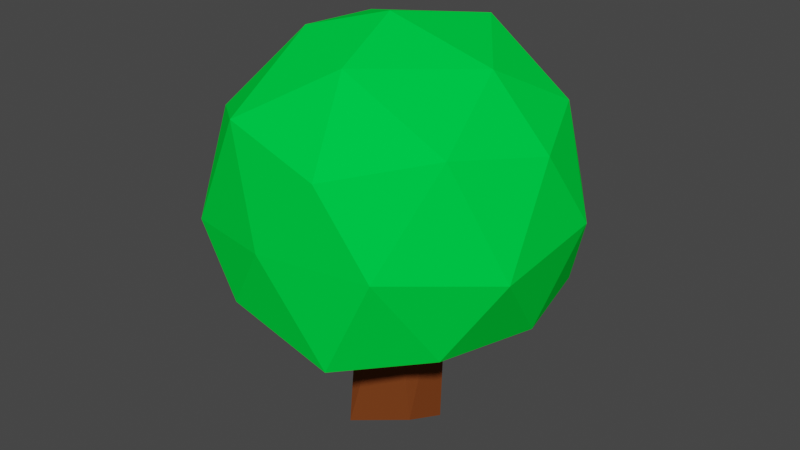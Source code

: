 # Source: Bush1.blend  (saved by Blender 2.80.75; exported with 4.5.12 LTS)
import bpy
from mathutils import Matrix  # noqa: F401  (used for matrix-valued properties, if any)

bpy.ops.wm.read_factory_settings(use_empty=True)
scene = bpy.context.scene
scene.name = 'Scene'

# ---- collections
col_collection = bpy.data.collections.new('Collection'); scene.collection.children.link(col_collection)

# ---- materials (node trees are filled in below, after node groups)
mat_bushtrunk = bpy.data.materials.new('BushTrunk')
mat_bushtrunk.alpha_threshold = 0.0
mat_bushtrunk.use_transparent_shadow = False
mat_bushtrunk.line_color = (0.0, 0.0, 0.0, 1.0)
mat_material = bpy.data.materials.new('Material')
mat_material.use_transparent_shadow = False
mat_berries_001 = bpy.data.materials.new('Berries.001')
mat_berries_001.use_transparent_shadow = False

# ---- material node trees
mat_bushtrunk.use_nodes = True; mat_bushtrunk.node_tree.nodes.clear()
_N = mat_bushtrunk.node_tree.nodes; _L = mat_bushtrunk.node_tree.links
n0 = _N.new('ShaderNodeOutputMaterial'); n0.name = 'Material Output'; n0.location = (300, 300)
n1 = _N.new('ShaderNodeBsdfPrincipled'); n1.name = 'Principled BSDF'; n1.location = (10, 300)
n1.distribution = 'GGX'
n1.subsurface_method = 'BURLEY'
n1.inputs[0].default_value = (0.196, 0.05194, 0.01361, 1.0)
n1.inputs[2].default_value = 0.4
n1.inputs[3].default_value = 1.45
n1.inputs[13].default_value = 0.0
n1.inputs[27].default_value = (0.0, 0.0, 0.0, 1.0)
n1.inputs[28].default_value = 1.0
_L.new(n1.outputs[0], n0.inputs[0])
n0.is_active_output = True
mat_material.use_nodes = True; mat_material.node_tree.nodes.clear()
_N = mat_material.node_tree.nodes; _L = mat_material.node_tree.links
n0 = _N.new('ShaderNodeOutputMaterial'); n0.name = 'Material Output'; n0.location = (300, 300)
n1 = _N.new('ShaderNodeBsdfPrincipled'); n1.name = 'Principled BSDF'; n1.location = (10, 300)
n1.distribution = 'GGX'
n1.subsurface_method = 'BURLEY'
n1.inputs[0].default_value = (0.0, 0.8, 0.05502, 1.0)
n1.inputs[3].default_value = 1.45
n1.inputs[13].default_value = 0.0
n1.inputs[27].default_value = (0.0, 0.0, 0.0, 1.0)
n1.inputs[28].default_value = 1.0
_L.new(n1.outputs[0], n0.inputs[0])
n0.is_active_output = True
mat_berries_001.use_nodes = True; mat_berries_001.node_tree.nodes.clear()
_N = mat_berries_001.node_tree.nodes; _L = mat_berries_001.node_tree.links
n0 = _N.new('ShaderNodeOutputMaterial'); n0.name = 'Material Output'; n0.location = (300, 300)
n1 = _N.new('ShaderNodeBsdfPrincipled'); n1.name = 'Principled BSDF'; n1.location = (10, 300)
n1.distribution = 'GGX'
n1.subsurface_method = 'BURLEY'
n1.inputs[0].default_value = (0.3672, 0.0, 0.002302, 1.0)
n1.inputs[3].default_value = 1.45
n1.inputs[13].default_value = 0.0
n1.inputs[27].default_value = (0.0, 0.0, 0.0, 1.0)
n1.inputs[28].default_value = 1.0
_L.new(n1.outputs[0], n0.inputs[0])
n0.is_active_output = True

# ---- world
world_world = bpy.data.worlds.new('World'); scene.world = world_world
world_world.use_nodes = True; world_world.node_tree.nodes.clear()
_N = world_world.node_tree.nodes; _L = world_world.node_tree.links
n0 = _N.new('ShaderNodeOutputWorld'); n0.name = 'World Output'; n0.location = (300, 300)
n1 = _N.new('ShaderNodeBackground'); n1.name = 'Background'; n1.location = (10, 300)
n1.inputs[0].default_value = (0.05088, 0.05088, 0.05088, 1.0)
_L.new(n1.outputs[0], n0.inputs[0])
n0.is_active_output = True
world_world.color = (0.05088, 0.05088, 0.05088)
world_world.use_sun_shadow = False
world_world.sun_shadow_jitter_overblur = 0.0

# ---- meshes
me_cube = bpy.data.meshes.new('Cube')
me_cube.from_pydata([(-0.7114, -0.5173, 1.462), (0.2956, -0.9345, 1.467), (0.76, 0.51, 0.5402), (-0.3213, 0.9095, 0.5506), (-0.945, 0.03962, 0.5235), (-0.3264, -0.8764, 0.6122), (0.6856, -0.5149, 0.499), (-0.7321, 0.5327, 1.454), (0.2916, 0.834, 1.505), (0.8935, 0.01455, 1.446), (0.02249, -0.08884, 1.994), (-0.6817, 0.4974, 0.4695), (0.9497, 0.3103, 1.004), (-0.6771, -0.5108, 0.481), (0.8254, 0.06682, 0.4596), (0.9573, -0.3563, 0.9454), (0.2672, -0.8671, 0.4404), (0.2984, 0.7923, 0.4924), (-0.04287, -0.9818, 1.025), (0.5474, -0.8535, 1.015), (-0.9222, -0.2749, 1.018), (-0.6516, -0.7868, 0.9375), (-0.5965, 0.8197, 1.035), (-0.928, 0.3023, 0.9741), (0.6526, 0.7364, 1.021), (-0.005009, 0.993, 1.018), (0.6908, -0.5006, 1.537), (-0.319, -0.8359, 1.58), (-0.8601, -0.005138, 1.558), (-0.2254, 0.7894, 1.521), (0.6878, 0.4976, 1.533), (0.1258, -0.5455, 1.848), (0.5615, 0.01244, 1.792), (-0.3742, -0.2602, 1.888), (-0.4314, 0.2943, 1.831), (0.1735, 0.5305, 1.873), (0.005625, 0.2722, -0.324), (-0.0505, 0.2732, 0.7188), (0.2637, 0.05194, -0.3383), (0.2681, 0.08718, 0.739), (0.2214, -0.1706, -0.2642), (0.1666, -0.2294, 0.7389), (-0.1351, -0.2664, -0.3832), (-0.1026, -0.1826, 0.7513), (-0.2079, 0.04797, -0.2725), (-0.2365, 0.07941, 0.7783)], [], [(6, 14, 15), (5, 16, 18), (4, 13, 20), (3, 11, 22), (2, 17, 24), (6, 15, 19), (5, 18, 21), (4, 20, 23), (3, 22, 25), (2, 24, 12), (1, 26, 31), (0, 27, 33), (7, 28, 34), (8, 29, 35), (9, 30, 32), (32, 35, 10), (32, 30, 35), (30, 8, 35), (35, 34, 10), (35, 29, 34), (29, 7, 34), (34, 33, 10), (34, 28, 33), (28, 0, 33), (33, 31, 10), (33, 27, 31), (27, 1, 31), (31, 32, 10), (31, 26, 32), (26, 9, 32), (12, 30, 9), (12, 24, 30), (24, 8, 30), (25, 29, 8), (25, 22, 29), (22, 7, 29), (23, 28, 7), (23, 20, 28), (20, 0, 28), (21, 27, 0), (21, 18, 27), (18, 1, 27), (19, 26, 1), (19, 15, 26), (15, 9, 26), (24, 25, 8), (24, 17, 25), (17, 3, 25), (22, 23, 7), (22, 11, 23), (11, 4, 23), (20, 21, 0), (20, 13, 21), (13, 5, 21), (18, 19, 1), (18, 16, 19), (16, 6, 19), (15, 12, 9), (15, 14, 12), (14, 2, 12), (37, 38, 36), (39, 40, 38), (41, 42, 40), (43, 44, 42), (45, 36, 44), (38, 42, 44), (37, 39, 38), (39, 41, 40), (41, 43, 42), (43, 45, 44), (45, 37, 36), (44, 36, 38), (38, 40, 42)])
me_cube.polygons.foreach_set('material_index', [1, 1, 1, 1, 1, 1, 1, 1, 1, 1, 1, 1, 1, 1, 1, 1, 1, 1, 1, 1, 1, 1, 1, 1, 1, 1, 1, 1, 1, 1, 1, 1, 1, 1, 1, 1, 1, 1, 1, 1, 1, 1, 1, 1, 1, 1, 1, 1, 1, 1, 1, 1, 1, 1, 1, 1, 1, 1, 1, 1, 0, 0, 0, 0, 0, 0, 0, 0, 0, 0, 0, 0, 0])
_uv = me_cube.uv_layers.new(name='UVMap')
_uv.uv.foreach_set('vector', [0.7273, 0.1575, 0.6364, 0.1575, 0.6818, 0.2362, 0.9091, 0.1575, 0.8182, 0.1575, 0.8636, 0.2362, 0.1818, 0.1575, 0.09091, 0.1575, 0.1364, 0.2362, 0.3636, 0.1575, 0.2727, 0.1575, 0.3182, 0.2362, 0.5455, 0.1575, 0.4545, 0.1575, 0.5, 0.2362, 0.7273, 0.1575, 0.6818, 0.2362, 0.7727, 0.2362, 0.9091, 0.1575, 0.8636, 0.2362, 0.9545, 0.2362, 0.1818, 0.1575, 0.1364, 0.2362, 0.2273, 0.2362, 0.3636, 0.1575, 0.3182, 0.2362, 0.4091, 0.2362, 0.5455, 0.1575, 0.5, 0.2362, 0.5909, 0.2362, 0.8182, 0.3149, 0.7273, 0.3149, 0.7727, 0.3937, 1.0, 0.3149, 0.9091, 0.3149, 0.9545, 0.3937, 0.2727, 0.3149, 0.1818, 0.3149, 0.2273, 0.3937, 0.4545, 0.3149, 0.3636, 0.3149, 0.4091, 0.3937, 0.6364, 0.3149, 0.5455, 0.3149, 0.5909, 0.3937, 0.5909, 0.3937, 0.5, 0.3937, 0.5455, 0.4724, 0.5909, 0.3937, 0.5455, 0.3149, 0.5, 0.3937, 0.5455, 0.3149, 0.4545, 0.3149, 0.5, 0.3937, 0.4091, 0.3937, 0.3182, 0.3937, 0.3636, 0.4724, 0.4091, 0.3937, 0.3636, 0.3149, 0.3182, 0.3937, 0.3636, 0.3149, 0.2727, 0.3149, 0.3182, 0.3937, 0.2273, 0.3937, 0.1364, 0.3937, 0.1818, 0.4724, 0.2273, 0.3937, 0.1818, 0.3149, 0.1364, 0.3937, 0.1818, 0.3149, 0.09091, 0.3149, 0.1364, 0.3937, 0.9545, 0.3937, 0.8636, 0.3937, 0.9091, 0.4724, 0.9545, 0.3937, 0.9091, 0.3149, 0.8636, 0.3937, 0.9091, 0.3149, 0.8182, 0.3149, 0.8636, 0.3937, 0.7727, 0.3937, 0.6818, 0.3937, 0.7273, 0.4724, 0.7727, 0.3937, 0.7273, 0.3149, 0.6818, 0.3937, 0.7273, 0.3149, 0.6364, 0.3149, 0.6818, 0.3937, 0.5909, 0.2362, 0.5455, 0.3149, 0.6364, 0.3149, 0.5909, 0.2362, 0.5, 0.2362, 0.5455, 0.3149, 0.5, 0.2362, 0.4545, 0.3149, 0.5455, 0.3149, 0.4091, 0.2362, 0.3636, 0.3149, 0.4545, 0.3149, 0.4091, 0.2362, 0.3182, 0.2362, 0.3636, 0.3149, 0.3182, 0.2362, 0.2727, 0.3149, 0.3636, 0.3149, 0.2273, 0.2362, 0.1818, 0.3149, 0.2727, 0.3149, 0.2273, 0.2362, 0.1364, 0.2362, 0.1818, 0.3149, 0.1364, 0.2362, 0.09091, 0.3149, 0.1818, 0.3149, 0.9545, 0.2362, 0.9091, 0.3149, 1.0, 0.3149, 0.9545, 0.2362, 0.8636, 0.2362, 0.9091, 0.3149, 0.8636, 0.2362, 0.8182, 0.3149, 0.9091, 0.3149, 0.7727, 0.2362, 0.7273, 0.3149, 0.8182, 0.3149, 0.7727, 0.2362, 0.6818, 0.2362, 0.7273, 0.3149, 0.6818, 0.2362, 0.6364, 0.3149, 0.7273, 0.3149, 0.5, 0.2362, 0.4091, 0.2362, 0.4545, 0.3149, 0.5, 0.2362, 0.4545, 0.1575, 0.4091, 0.2362, 0.4545, 0.1575, 0.3636, 0.1575, 0.4091, 0.2362, 0.3182, 0.2362, 0.2273, 0.2362, 0.2727, 0.3149, 0.3182, 0.2362, 0.2727, 0.1575, 0.2273, 0.2362, 0.2727, 0.1575, 0.1818, 0.1575, 0.2273, 0.2362, 0.1364, 0.2362, 0.04545, 0.2362, 0.09091, 0.3149, 0.1364, 0.2362, 0.09091, 0.1575, 0.04545, 0.2362, 0.09091, 0.1575, 0.0, 0.1575, 0.04545, 0.2362, 0.8636, 0.2362, 0.7727, 0.2362, 0.8182, 0.3149, 0.8636, 0.2362, 0.8182, 0.1575, 0.7727, 0.2362, 0.8182, 0.1575, 0.7273, 0.1575, 0.7727, 0.2362, 0.6818, 0.2362, 0.5909, 0.2362, 0.6364, 0.3149, 0.6818, 0.2362, 0.6364, 0.1575, 0.5909, 0.2362, 0.6364, 0.1575, 0.5455, 0.1575, 0.5909, 0.2362, 1.0, 1.0, 0.8, 0.5, 1.0, 0.5, 0.8, 1.0, 0.6, 0.5, 0.8, 0.5, 0.6, 1.0, 0.4, 0.5, 0.6, 0.5, 0.4, 1.0, 0.2, 0.5, 0.4, 0.5, 0.2, 1.0, 2.98e-08, 0.5, 0.2, 0.5, 0.9783, 0.3242, 0.6089, 0.05584, 0.5217, 0.3242, 1.0, 1.0, 0.8, 1.0, 0.8, 0.5, 0.8, 1.0, 0.6, 1.0, 0.6, 0.5, 0.6, 1.0, 0.4, 1.0, 0.4, 0.5, 0.4, 1.0, 0.2, 1.0, 0.2, 0.5, 0.2, 1.0, 2.98e-08, 1.0, 2.98e-08, 0.5, 0.5217, 0.3242, 0.75, 0.49, 0.9783, 0.3242, 0.9783, 0.3242, 0.8911, 0.05584, 0.6089, 0.05584])
me_cube.materials.append(mat_bushtrunk)
me_cube.materials.append(mat_material)
me_cube.materials.append(mat_berries_001)
me_cube.use_remesh_preserve_volume = False
me_cube.use_remesh_preserve_attributes = False
me_cube.use_mirror_vertex_groups = False
me_cube.update()

# ---- objects
ob_cube = bpy.data.objects.new('Cube', me_cube)

# ---- transforms, parenting, visibility, modifiers, constraints
ob_cube.location = (0.0, 0.0, 0.0)
ob_cube.lock_rotations_4d = False
ob_cube.empty_display_type = 'ARROWS'
ob_cube.lineart.crease_threshold = 0.0

# ---- collection membership
col_collection.objects.link(ob_cube)

# ---- scene / render settings (as saved in the file)
scene.frame_start = 1; scene.frame_end = 250; scene.frame_set(1)
scene.render.engine = 'BLENDER_EEVEE_NEXT'
scene.cycles.use_denoising = False
scene.cycles.samples = 128
scene.cycles.sampling_pattern = 'TABULATED_SOBOL'
scene.cycles.use_adaptive_sampling = False
scene.cycles.use_light_tree = False
scene.view_settings.view_transform = 'Filmic'
bpy.context.view_layer.update()

# ---- added for rendering (the .blend has no active camera and no usable light): camera, sun
cam_auto = bpy.data.cameras.new('AutoCamera')
cam_auto.lens = 50.0
cam_auto.sensor_width = 36.0
cam_auto.clip_end = 1000.0
ob_auto_camera = bpy.data.objects.new('AutoCamera', cam_auto)
scene.collection.objects.link(ob_auto_camera)
ob_auto_camera.location = (3.36383, -4.02362, 3.49155)
ob_auto_camera.rotation_euler = (1.09748, -7.21219e-08, 0.694738)
scene.camera = ob_auto_camera
light_auto_sun = bpy.data.lights.new('AutoSun', 'SUN')
light_auto_sun.energy = 3.0
light_auto_sun.angle = 0.0523599
ob_auto_sun = bpy.data.objects.new('AutoSun', light_auto_sun)
scene.collection.objects.link(ob_auto_sun)
ob_auto_sun.rotation_euler = (0.872665, 0.174533, 0.523599)
bpy.context.view_layer.update()
